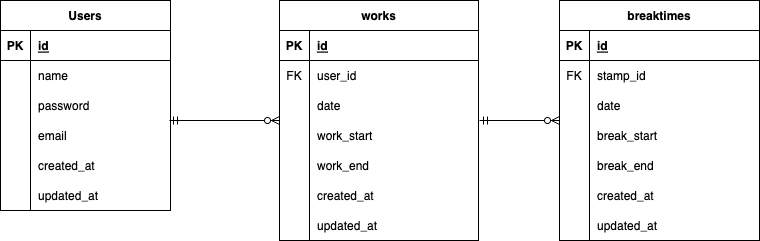

The diagram above was exported from draw.io. Its source (the exported page's mxGraphModel, read from the mxfile embedded in the PNG):
<mxGraphModel dx="690" dy="376" grid="1" gridSize="10" guides="1" tooltips="1" connect="1" arrows="1" fold="1" page="1" pageScale="1" pageWidth="827" pageHeight="1169" math="0" shadow="0">
  <root>
    <mxCell id="0" />
    <mxCell id="1" parent="0" />
    <mxCell id="23" value="works" style="shape=table;startSize=30;container=1;collapsible=1;childLayout=tableLayout;fixedRows=1;rowLines=0;fontStyle=1;align=center;resizeLast=1;" parent="1" vertex="1">
      <mxGeometry x="320" y="40" width="199" height="240" as="geometry" />
    </mxCell>
    <mxCell id="24" value="" style="shape=tableRow;horizontal=0;startSize=0;swimlaneHead=0;swimlaneBody=0;fillColor=none;collapsible=0;dropTarget=0;points=[[0,0.5],[1,0.5]];portConstraint=eastwest;top=0;left=0;right=0;bottom=1;" parent="23" vertex="1">
      <mxGeometry y="30" width="199" height="30" as="geometry" />
    </mxCell>
    <mxCell id="25" value="PK" style="shape=partialRectangle;connectable=0;fillColor=none;top=0;left=0;bottom=0;right=0;fontStyle=1;overflow=hidden;" parent="24" vertex="1">
      <mxGeometry width="30" height="30" as="geometry">
        <mxRectangle width="30" height="30" as="alternateBounds" />
      </mxGeometry>
    </mxCell>
    <mxCell id="27" value="id" style="shape=partialRectangle;connectable=0;fillColor=none;top=0;left=0;bottom=0;right=0;align=left;spacingLeft=6;fontStyle=5;overflow=hidden;" parent="24" vertex="1">
      <mxGeometry x="30" width="169" height="30" as="geometry">
        <mxRectangle width="169" height="30" as="alternateBounds" />
      </mxGeometry>
    </mxCell>
    <mxCell id="28" value="" style="shape=tableRow;horizontal=0;startSize=0;swimlaneHead=0;swimlaneBody=0;fillColor=none;collapsible=0;dropTarget=0;points=[[0,0.5],[1,0.5]];portConstraint=eastwest;top=0;left=0;right=0;bottom=0;" parent="23" vertex="1">
      <mxGeometry y="60" width="199" height="30" as="geometry" />
    </mxCell>
    <mxCell id="29" value="FK" style="shape=partialRectangle;connectable=0;fillColor=none;top=0;left=0;bottom=0;right=0;editable=1;overflow=hidden;" parent="28" vertex="1">
      <mxGeometry width="30" height="30" as="geometry">
        <mxRectangle width="30" height="30" as="alternateBounds" />
      </mxGeometry>
    </mxCell>
    <mxCell id="31" value="user_id" style="shape=partialRectangle;connectable=0;fillColor=none;top=0;left=0;bottom=0;right=0;align=left;spacingLeft=6;overflow=hidden;" parent="28" vertex="1">
      <mxGeometry x="30" width="169" height="30" as="geometry">
        <mxRectangle width="169" height="30" as="alternateBounds" />
      </mxGeometry>
    </mxCell>
    <mxCell id="32" value="" style="shape=tableRow;horizontal=0;startSize=0;swimlaneHead=0;swimlaneBody=0;fillColor=none;collapsible=0;dropTarget=0;points=[[0,0.5],[1,0.5]];portConstraint=eastwest;top=0;left=0;right=0;bottom=0;" parent="23" vertex="1">
      <mxGeometry y="90" width="199" height="30" as="geometry" />
    </mxCell>
    <mxCell id="33" value="" style="shape=partialRectangle;connectable=0;fillColor=none;top=0;left=0;bottom=0;right=0;editable=1;overflow=hidden;" parent="32" vertex="1">
      <mxGeometry width="30" height="30" as="geometry">
        <mxRectangle width="30" height="30" as="alternateBounds" />
      </mxGeometry>
    </mxCell>
    <mxCell id="35" value="date" style="shape=partialRectangle;connectable=0;fillColor=none;top=0;left=0;bottom=0;right=0;align=left;spacingLeft=6;overflow=hidden;" parent="32" vertex="1">
      <mxGeometry x="30" width="169" height="30" as="geometry">
        <mxRectangle width="169" height="30" as="alternateBounds" />
      </mxGeometry>
    </mxCell>
    <mxCell id="36" value="" style="shape=tableRow;horizontal=0;startSize=0;swimlaneHead=0;swimlaneBody=0;fillColor=none;collapsible=0;dropTarget=0;points=[[0,0.5],[1,0.5]];portConstraint=eastwest;top=0;left=0;right=0;bottom=0;" parent="23" vertex="1">
      <mxGeometry y="120" width="199" height="30" as="geometry" />
    </mxCell>
    <mxCell id="37" value="" style="shape=partialRectangle;connectable=0;fillColor=none;top=0;left=0;bottom=0;right=0;editable=1;overflow=hidden;" parent="36" vertex="1">
      <mxGeometry width="30" height="30" as="geometry">
        <mxRectangle width="30" height="30" as="alternateBounds" />
      </mxGeometry>
    </mxCell>
    <mxCell id="39" value="work_start" style="shape=partialRectangle;connectable=0;fillColor=none;top=0;left=0;bottom=0;right=0;align=left;spacingLeft=6;overflow=hidden;" parent="36" vertex="1">
      <mxGeometry x="30" width="169" height="30" as="geometry">
        <mxRectangle width="169" height="30" as="alternateBounds" />
      </mxGeometry>
    </mxCell>
    <mxCell id="40" style="shape=tableRow;horizontal=0;startSize=0;swimlaneHead=0;swimlaneBody=0;fillColor=none;collapsible=0;dropTarget=0;points=[[0,0.5],[1,0.5]];portConstraint=eastwest;top=0;left=0;right=0;bottom=0;" parent="23" vertex="1">
      <mxGeometry y="150" width="199" height="30" as="geometry" />
    </mxCell>
    <mxCell id="41" style="shape=partialRectangle;connectable=0;fillColor=none;top=0;left=0;bottom=0;right=0;editable=1;overflow=hidden;" parent="40" vertex="1">
      <mxGeometry width="30" height="30" as="geometry">
        <mxRectangle width="30" height="30" as="alternateBounds" />
      </mxGeometry>
    </mxCell>
    <mxCell id="43" value="work_end" style="shape=partialRectangle;connectable=0;fillColor=none;top=0;left=0;bottom=0;right=0;align=left;spacingLeft=6;overflow=hidden;" parent="40" vertex="1">
      <mxGeometry x="30" width="169" height="30" as="geometry">
        <mxRectangle width="169" height="30" as="alternateBounds" />
      </mxGeometry>
    </mxCell>
    <mxCell id="107" style="shape=tableRow;horizontal=0;startSize=0;swimlaneHead=0;swimlaneBody=0;fillColor=none;collapsible=0;dropTarget=0;points=[[0,0.5],[1,0.5]];portConstraint=eastwest;top=0;left=0;right=0;bottom=0;" parent="23" vertex="1">
      <mxGeometry y="180" width="199" height="30" as="geometry" />
    </mxCell>
    <mxCell id="108" style="shape=partialRectangle;connectable=0;fillColor=none;top=0;left=0;bottom=0;right=0;editable=1;overflow=hidden;" parent="107" vertex="1">
      <mxGeometry width="30" height="30" as="geometry">
        <mxRectangle width="30" height="30" as="alternateBounds" />
      </mxGeometry>
    </mxCell>
    <mxCell id="110" value="created_at" style="shape=partialRectangle;connectable=0;fillColor=none;top=0;left=0;bottom=0;right=0;align=left;spacingLeft=6;overflow=hidden;" parent="107" vertex="1">
      <mxGeometry x="30" width="169" height="30" as="geometry">
        <mxRectangle width="169" height="30" as="alternateBounds" />
      </mxGeometry>
    </mxCell>
    <mxCell id="103" style="shape=tableRow;horizontal=0;startSize=0;swimlaneHead=0;swimlaneBody=0;fillColor=none;collapsible=0;dropTarget=0;points=[[0,0.5],[1,0.5]];portConstraint=eastwest;top=0;left=0;right=0;bottom=0;" parent="23" vertex="1">
      <mxGeometry y="210" width="199" height="30" as="geometry" />
    </mxCell>
    <mxCell id="104" style="shape=partialRectangle;connectable=0;fillColor=none;top=0;left=0;bottom=0;right=0;editable=1;overflow=hidden;" parent="103" vertex="1">
      <mxGeometry width="30" height="30" as="geometry">
        <mxRectangle width="30" height="30" as="alternateBounds" />
      </mxGeometry>
    </mxCell>
    <mxCell id="106" value="updated_at" style="shape=partialRectangle;connectable=0;fillColor=none;top=0;left=0;bottom=0;right=0;align=left;spacingLeft=6;overflow=hidden;" parent="103" vertex="1">
      <mxGeometry x="30" width="169" height="30" as="geometry">
        <mxRectangle width="169" height="30" as="alternateBounds" />
      </mxGeometry>
    </mxCell>
    <mxCell id="53" value="Users" style="shape=table;startSize=30;container=1;collapsible=1;childLayout=tableLayout;fixedRows=1;rowLines=0;fontStyle=1;align=center;resizeLast=1;" parent="1" vertex="1">
      <mxGeometry x="41" y="40" width="170" height="210" as="geometry" />
    </mxCell>
    <mxCell id="54" value="" style="shape=tableRow;horizontal=0;startSize=0;swimlaneHead=0;swimlaneBody=0;fillColor=none;collapsible=0;dropTarget=0;points=[[0,0.5],[1,0.5]];portConstraint=eastwest;top=0;left=0;right=0;bottom=1;" parent="53" vertex="1">
      <mxGeometry y="30" width="170" height="30" as="geometry" />
    </mxCell>
    <mxCell id="55" value="PK" style="shape=partialRectangle;connectable=0;fillColor=none;top=0;left=0;bottom=0;right=0;fontStyle=1;overflow=hidden;" parent="54" vertex="1">
      <mxGeometry width="30" height="30" as="geometry">
        <mxRectangle width="30" height="30" as="alternateBounds" />
      </mxGeometry>
    </mxCell>
    <mxCell id="57" value="id" style="shape=partialRectangle;connectable=0;fillColor=none;top=0;left=0;bottom=0;right=0;align=left;spacingLeft=6;fontStyle=5;overflow=hidden;" parent="54" vertex="1">
      <mxGeometry x="30" width="140" height="30" as="geometry">
        <mxRectangle width="140" height="30" as="alternateBounds" />
      </mxGeometry>
    </mxCell>
    <mxCell id="62" value="" style="shape=tableRow;horizontal=0;startSize=0;swimlaneHead=0;swimlaneBody=0;fillColor=none;collapsible=0;dropTarget=0;points=[[0,0.5],[1,0.5]];portConstraint=eastwest;top=0;left=0;right=0;bottom=0;" parent="53" vertex="1">
      <mxGeometry y="60" width="170" height="30" as="geometry" />
    </mxCell>
    <mxCell id="63" value="" style="shape=partialRectangle;connectable=0;fillColor=none;top=0;left=0;bottom=0;right=0;editable=1;overflow=hidden;" parent="62" vertex="1">
      <mxGeometry width="30" height="30" as="geometry">
        <mxRectangle width="30" height="30" as="alternateBounds" />
      </mxGeometry>
    </mxCell>
    <mxCell id="65" value="name" style="shape=partialRectangle;connectable=0;fillColor=none;top=0;left=0;bottom=0;right=0;align=left;spacingLeft=6;overflow=hidden;" parent="62" vertex="1">
      <mxGeometry x="30" width="140" height="30" as="geometry">
        <mxRectangle width="140" height="30" as="alternateBounds" />
      </mxGeometry>
    </mxCell>
    <mxCell id="66" value="" style="shape=tableRow;horizontal=0;startSize=0;swimlaneHead=0;swimlaneBody=0;fillColor=none;collapsible=0;dropTarget=0;points=[[0,0.5],[1,0.5]];portConstraint=eastwest;top=0;left=0;right=0;bottom=0;" parent="53" vertex="1">
      <mxGeometry y="90" width="170" height="30" as="geometry" />
    </mxCell>
    <mxCell id="67" value="" style="shape=partialRectangle;connectable=0;fillColor=none;top=0;left=0;bottom=0;right=0;editable=1;overflow=hidden;" parent="66" vertex="1">
      <mxGeometry width="30" height="30" as="geometry">
        <mxRectangle width="30" height="30" as="alternateBounds" />
      </mxGeometry>
    </mxCell>
    <mxCell id="69" value="password" style="shape=partialRectangle;connectable=0;fillColor=none;top=0;left=0;bottom=0;right=0;align=left;spacingLeft=6;overflow=hidden;" parent="66" vertex="1">
      <mxGeometry x="30" width="140" height="30" as="geometry">
        <mxRectangle width="140" height="30" as="alternateBounds" />
      </mxGeometry>
    </mxCell>
    <mxCell id="70" style="shape=tableRow;horizontal=0;startSize=0;swimlaneHead=0;swimlaneBody=0;fillColor=none;collapsible=0;dropTarget=0;points=[[0,0.5],[1,0.5]];portConstraint=eastwest;top=0;left=0;right=0;bottom=0;" parent="53" vertex="1">
      <mxGeometry y="120" width="170" height="30" as="geometry" />
    </mxCell>
    <mxCell id="71" style="shape=partialRectangle;connectable=0;fillColor=none;top=0;left=0;bottom=0;right=0;editable=1;overflow=hidden;" parent="70" vertex="1">
      <mxGeometry width="30" height="30" as="geometry">
        <mxRectangle width="30" height="30" as="alternateBounds" />
      </mxGeometry>
    </mxCell>
    <mxCell id="73" value="email" style="shape=partialRectangle;connectable=0;fillColor=none;top=0;left=0;bottom=0;right=0;align=left;spacingLeft=6;overflow=hidden;" parent="70" vertex="1">
      <mxGeometry x="30" width="140" height="30" as="geometry">
        <mxRectangle width="140" height="30" as="alternateBounds" />
      </mxGeometry>
    </mxCell>
    <mxCell id="99" style="shape=tableRow;horizontal=0;startSize=0;swimlaneHead=0;swimlaneBody=0;fillColor=none;collapsible=0;dropTarget=0;points=[[0,0.5],[1,0.5]];portConstraint=eastwest;top=0;left=0;right=0;bottom=0;" parent="53" vertex="1">
      <mxGeometry y="150" width="170" height="30" as="geometry" />
    </mxCell>
    <mxCell id="100" style="shape=partialRectangle;connectable=0;fillColor=none;top=0;left=0;bottom=0;right=0;editable=1;overflow=hidden;" parent="99" vertex="1">
      <mxGeometry width="30" height="30" as="geometry">
        <mxRectangle width="30" height="30" as="alternateBounds" />
      </mxGeometry>
    </mxCell>
    <mxCell id="102" value="created_at" style="shape=partialRectangle;connectable=0;fillColor=none;top=0;left=0;bottom=0;right=0;align=left;spacingLeft=6;overflow=hidden;" parent="99" vertex="1">
      <mxGeometry x="30" width="140" height="30" as="geometry">
        <mxRectangle width="140" height="30" as="alternateBounds" />
      </mxGeometry>
    </mxCell>
    <mxCell id="95" style="shape=tableRow;horizontal=0;startSize=0;swimlaneHead=0;swimlaneBody=0;fillColor=none;collapsible=0;dropTarget=0;points=[[0,0.5],[1,0.5]];portConstraint=eastwest;top=0;left=0;right=0;bottom=0;" parent="53" vertex="1">
      <mxGeometry y="180" width="170" height="30" as="geometry" />
    </mxCell>
    <mxCell id="96" style="shape=partialRectangle;connectable=0;fillColor=none;top=0;left=0;bottom=0;right=0;editable=1;overflow=hidden;" parent="95" vertex="1">
      <mxGeometry width="30" height="30" as="geometry">
        <mxRectangle width="30" height="30" as="alternateBounds" />
      </mxGeometry>
    </mxCell>
    <mxCell id="98" value="updated_at" style="shape=partialRectangle;connectable=0;fillColor=none;top=0;left=0;bottom=0;right=0;align=left;spacingLeft=6;overflow=hidden;" parent="95" vertex="1">
      <mxGeometry x="30" width="140" height="30" as="geometry">
        <mxRectangle width="140" height="30" as="alternateBounds" />
      </mxGeometry>
    </mxCell>
    <mxCell id="75" value="" style="fontSize=12;html=1;endArrow=ERzeroToMany;startArrow=ERmandOne;" parent="1" edge="1">
      <mxGeometry width="100" height="100" relative="1" as="geometry">
        <mxPoint x="210" y="160" as="sourcePoint" />
        <mxPoint x="320" y="160" as="targetPoint" />
      </mxGeometry>
    </mxCell>
    <mxCell id="76" value="breaktimes" style="shape=table;startSize=30;container=1;collapsible=1;childLayout=tableLayout;fixedRows=1;rowLines=0;fontStyle=1;align=center;resizeLast=1;" parent="1" vertex="1">
      <mxGeometry x="600" y="40" width="200" height="240" as="geometry" />
    </mxCell>
    <mxCell id="77" value="" style="shape=tableRow;horizontal=0;startSize=0;swimlaneHead=0;swimlaneBody=0;fillColor=none;collapsible=0;dropTarget=0;points=[[0,0.5],[1,0.5]];portConstraint=eastwest;top=0;left=0;right=0;bottom=1;" parent="76" vertex="1">
      <mxGeometry y="30" width="200" height="30" as="geometry" />
    </mxCell>
    <mxCell id="78" value="PK" style="shape=partialRectangle;connectable=0;fillColor=none;top=0;left=0;bottom=0;right=0;fontStyle=1;overflow=hidden;" parent="77" vertex="1">
      <mxGeometry width="30" height="30" as="geometry">
        <mxRectangle width="30" height="30" as="alternateBounds" />
      </mxGeometry>
    </mxCell>
    <mxCell id="79" value="id" style="shape=partialRectangle;connectable=0;fillColor=none;top=0;left=0;bottom=0;right=0;align=left;spacingLeft=6;fontStyle=5;overflow=hidden;" parent="77" vertex="1">
      <mxGeometry x="30" width="170" height="30" as="geometry">
        <mxRectangle width="170" height="30" as="alternateBounds" />
      </mxGeometry>
    </mxCell>
    <mxCell id="80" value="" style="shape=tableRow;horizontal=0;startSize=0;swimlaneHead=0;swimlaneBody=0;fillColor=none;collapsible=0;dropTarget=0;points=[[0,0.5],[1,0.5]];portConstraint=eastwest;top=0;left=0;right=0;bottom=0;" parent="76" vertex="1">
      <mxGeometry y="60" width="200" height="30" as="geometry" />
    </mxCell>
    <mxCell id="81" value="FK" style="shape=partialRectangle;connectable=0;fillColor=none;top=0;left=0;bottom=0;right=0;editable=1;overflow=hidden;" parent="80" vertex="1">
      <mxGeometry width="30" height="30" as="geometry">
        <mxRectangle width="30" height="30" as="alternateBounds" />
      </mxGeometry>
    </mxCell>
    <mxCell id="82" value="stamp_id" style="shape=partialRectangle;connectable=0;fillColor=none;top=0;left=0;bottom=0;right=0;align=left;spacingLeft=6;overflow=hidden;" parent="80" vertex="1">
      <mxGeometry x="30" width="170" height="30" as="geometry">
        <mxRectangle width="170" height="30" as="alternateBounds" />
      </mxGeometry>
    </mxCell>
    <mxCell id="83" value="" style="shape=tableRow;horizontal=0;startSize=0;swimlaneHead=0;swimlaneBody=0;fillColor=none;collapsible=0;dropTarget=0;points=[[0,0.5],[1,0.5]];portConstraint=eastwest;top=0;left=0;right=0;bottom=0;" parent="76" vertex="1">
      <mxGeometry y="90" width="200" height="30" as="geometry" />
    </mxCell>
    <mxCell id="84" value="" style="shape=partialRectangle;connectable=0;fillColor=none;top=0;left=0;bottom=0;right=0;editable=1;overflow=hidden;" parent="83" vertex="1">
      <mxGeometry width="30" height="30" as="geometry">
        <mxRectangle width="30" height="30" as="alternateBounds" />
      </mxGeometry>
    </mxCell>
    <mxCell id="85" value="date" style="shape=partialRectangle;connectable=0;fillColor=none;top=0;left=0;bottom=0;right=0;align=left;spacingLeft=6;overflow=hidden;" parent="83" vertex="1">
      <mxGeometry x="30" width="170" height="30" as="geometry">
        <mxRectangle width="170" height="30" as="alternateBounds" />
      </mxGeometry>
    </mxCell>
    <mxCell id="86" value="" style="shape=tableRow;horizontal=0;startSize=0;swimlaneHead=0;swimlaneBody=0;fillColor=none;collapsible=0;dropTarget=0;points=[[0,0.5],[1,0.5]];portConstraint=eastwest;top=0;left=0;right=0;bottom=0;" parent="76" vertex="1">
      <mxGeometry y="120" width="200" height="30" as="geometry" />
    </mxCell>
    <mxCell id="87" value="" style="shape=partialRectangle;connectable=0;fillColor=none;top=0;left=0;bottom=0;right=0;editable=1;overflow=hidden;" parent="86" vertex="1">
      <mxGeometry width="30" height="30" as="geometry">
        <mxRectangle width="30" height="30" as="alternateBounds" />
      </mxGeometry>
    </mxCell>
    <mxCell id="88" value="break_start" style="shape=partialRectangle;connectable=0;fillColor=none;top=0;left=0;bottom=0;right=0;align=left;spacingLeft=6;overflow=hidden;" parent="86" vertex="1">
      <mxGeometry x="30" width="170" height="30" as="geometry">
        <mxRectangle width="170" height="30" as="alternateBounds" />
      </mxGeometry>
    </mxCell>
    <mxCell id="92" style="shape=tableRow;horizontal=0;startSize=0;swimlaneHead=0;swimlaneBody=0;fillColor=none;collapsible=0;dropTarget=0;points=[[0,0.5],[1,0.5]];portConstraint=eastwest;top=0;left=0;right=0;bottom=0;" parent="76" vertex="1">
      <mxGeometry y="150" width="200" height="30" as="geometry" />
    </mxCell>
    <mxCell id="93" style="shape=partialRectangle;connectable=0;fillColor=none;top=0;left=0;bottom=0;right=0;editable=1;overflow=hidden;" parent="92" vertex="1">
      <mxGeometry width="30" height="30" as="geometry">
        <mxRectangle width="30" height="30" as="alternateBounds" />
      </mxGeometry>
    </mxCell>
    <mxCell id="94" value="break_end" style="shape=partialRectangle;connectable=0;fillColor=none;top=0;left=0;bottom=0;right=0;align=left;spacingLeft=6;overflow=hidden;" parent="92" vertex="1">
      <mxGeometry x="30" width="170" height="30" as="geometry">
        <mxRectangle width="170" height="30" as="alternateBounds" />
      </mxGeometry>
    </mxCell>
    <mxCell id="89" style="shape=tableRow;horizontal=0;startSize=0;swimlaneHead=0;swimlaneBody=0;fillColor=none;collapsible=0;dropTarget=0;points=[[0,0.5],[1,0.5]];portConstraint=eastwest;top=0;left=0;right=0;bottom=0;" parent="76" vertex="1">
      <mxGeometry y="180" width="200" height="30" as="geometry" />
    </mxCell>
    <mxCell id="90" style="shape=partialRectangle;connectable=0;fillColor=none;top=0;left=0;bottom=0;right=0;editable=1;overflow=hidden;" parent="89" vertex="1">
      <mxGeometry width="30" height="30" as="geometry">
        <mxRectangle width="30" height="30" as="alternateBounds" />
      </mxGeometry>
    </mxCell>
    <mxCell id="91" value="created_at" style="shape=partialRectangle;connectable=0;fillColor=none;top=0;left=0;bottom=0;right=0;align=left;spacingLeft=6;overflow=hidden;" parent="89" vertex="1">
      <mxGeometry x="30" width="170" height="30" as="geometry">
        <mxRectangle width="170" height="30" as="alternateBounds" />
      </mxGeometry>
    </mxCell>
    <mxCell id="111" style="shape=tableRow;horizontal=0;startSize=0;swimlaneHead=0;swimlaneBody=0;fillColor=none;collapsible=0;dropTarget=0;points=[[0,0.5],[1,0.5]];portConstraint=eastwest;top=0;left=0;right=0;bottom=0;" parent="76" vertex="1">
      <mxGeometry y="210" width="200" height="30" as="geometry" />
    </mxCell>
    <mxCell id="112" style="shape=partialRectangle;connectable=0;fillColor=none;top=0;left=0;bottom=0;right=0;editable=1;overflow=hidden;" parent="111" vertex="1">
      <mxGeometry width="30" height="30" as="geometry">
        <mxRectangle width="30" height="30" as="alternateBounds" />
      </mxGeometry>
    </mxCell>
    <mxCell id="113" value="updated_at" style="shape=partialRectangle;connectable=0;fillColor=none;top=0;left=0;bottom=0;right=0;align=left;spacingLeft=6;overflow=hidden;" parent="111" vertex="1">
      <mxGeometry x="30" width="170" height="30" as="geometry">
        <mxRectangle width="170" height="30" as="alternateBounds" />
      </mxGeometry>
    </mxCell>
    <mxCell id="114" value="" style="fontSize=12;html=1;endArrow=ERzeroToMany;startArrow=ERmandOne;" parent="1" edge="1">
      <mxGeometry width="100" height="100" relative="1" as="geometry">
        <mxPoint x="520" y="160" as="sourcePoint" />
        <mxPoint x="600" y="160" as="targetPoint" />
      </mxGeometry>
    </mxCell>
  </root>
</mxGraphModel>